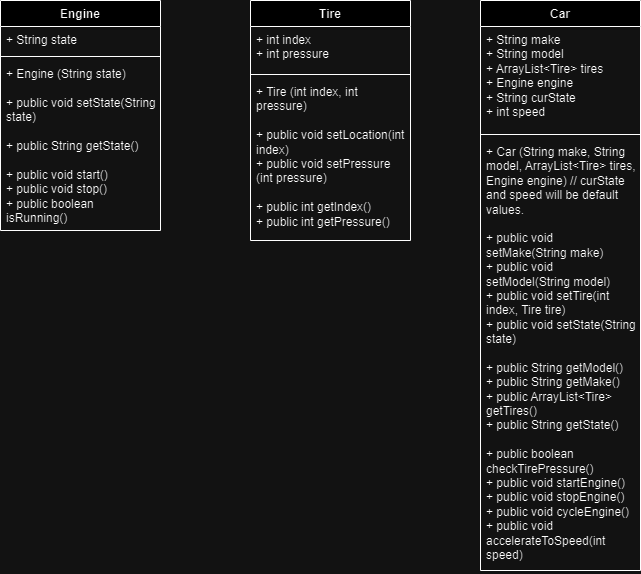

The diagram above was exported from draw.io. Its source (the exported page's mxGraphModel, read from the mxfile embedded in the PNG):
<mxGraphModel dx="270" dy="446" grid="1" gridSize="10" guides="1" tooltips="1" connect="1" arrows="1" fold="1" page="1" pageScale="1" pageWidth="850" pageHeight="1100" math="0" shadow="0">
  <root>
    <mxCell id="0" />
    <mxCell id="1" parent="0" />
    <mxCell id="Lyrflcu-KSxW4gV2Mb1d-1" value="Tire" style="swimlane;fontStyle=1;align=center;verticalAlign=top;childLayout=stackLayout;horizontal=1;startSize=26;horizontalStack=0;resizeParent=1;resizeParentMax=0;resizeLast=0;collapsible=1;marginBottom=0;whiteSpace=wrap;html=1;" vertex="1" parent="1">
      <mxGeometry x="290" y="360" width="160" height="240" as="geometry" />
    </mxCell>
    <mxCell id="Lyrflcu-KSxW4gV2Mb1d-2" value="+ int index&lt;br&gt;+ int pressure" style="text;strokeColor=none;fillColor=none;align=left;verticalAlign=top;spacingLeft=4;spacingRight=4;overflow=hidden;rotatable=0;points=[[0,0.5],[1,0.5]];portConstraint=eastwest;whiteSpace=wrap;html=1;" vertex="1" parent="Lyrflcu-KSxW4gV2Mb1d-1">
      <mxGeometry y="26" width="160" height="44" as="geometry" />
    </mxCell>
    <mxCell id="Lyrflcu-KSxW4gV2Mb1d-3" value="" style="line;strokeWidth=1;fillColor=none;align=left;verticalAlign=middle;spacingTop=-1;spacingLeft=3;spacingRight=3;rotatable=0;labelPosition=right;points=[];portConstraint=eastwest;strokeColor=inherit;" vertex="1" parent="Lyrflcu-KSxW4gV2Mb1d-1">
      <mxGeometry y="70" width="160" height="8" as="geometry" />
    </mxCell>
    <mxCell id="Lyrflcu-KSxW4gV2Mb1d-4" value="+ Tire (int index, int pressure)&lt;br&gt;&lt;br&gt;+ public void setLocation(int index)&lt;br&gt;+ public void setPressure (int pressure)&lt;br&gt;&lt;br&gt;+ public int getIndex()&lt;br&gt;+ public int getPressure()" style="text;strokeColor=none;fillColor=none;align=left;verticalAlign=top;spacingLeft=4;spacingRight=4;overflow=hidden;rotatable=0;points=[[0,0.5],[1,0.5]];portConstraint=eastwest;whiteSpace=wrap;html=1;" vertex="1" parent="Lyrflcu-KSxW4gV2Mb1d-1">
      <mxGeometry y="78" width="160" height="162" as="geometry" />
    </mxCell>
    <mxCell id="Lyrflcu-KSxW4gV2Mb1d-5" value="Car" style="swimlane;fontStyle=1;align=center;verticalAlign=top;childLayout=stackLayout;horizontal=1;startSize=26;horizontalStack=0;resizeParent=1;resizeParentMax=0;resizeLast=0;collapsible=1;marginBottom=0;whiteSpace=wrap;html=1;" vertex="1" parent="1">
      <mxGeometry x="520" y="360" width="160" height="570" as="geometry" />
    </mxCell>
    <mxCell id="Lyrflcu-KSxW4gV2Mb1d-6" value="+ String make&lt;br&gt;+ String model&lt;br&gt;+ ArrayList&amp;lt;Tire&amp;gt; tires&lt;br&gt;+ Engine engine&lt;br&gt;+ String curState&lt;br&gt;+ int speed" style="text;strokeColor=none;fillColor=none;align=left;verticalAlign=top;spacingLeft=4;spacingRight=4;overflow=hidden;rotatable=0;points=[[0,0.5],[1,0.5]];portConstraint=eastwest;whiteSpace=wrap;html=1;" vertex="1" parent="Lyrflcu-KSxW4gV2Mb1d-5">
      <mxGeometry y="26" width="160" height="104" as="geometry" />
    </mxCell>
    <mxCell id="Lyrflcu-KSxW4gV2Mb1d-7" value="" style="line;strokeWidth=1;fillColor=none;align=left;verticalAlign=middle;spacingTop=-1;spacingLeft=3;spacingRight=3;rotatable=0;labelPosition=right;points=[];portConstraint=eastwest;strokeColor=inherit;" vertex="1" parent="Lyrflcu-KSxW4gV2Mb1d-5">
      <mxGeometry y="130" width="160" height="8" as="geometry" />
    </mxCell>
    <mxCell id="Lyrflcu-KSxW4gV2Mb1d-8" value="+ Car (String make, String model, ArrayList&amp;lt;Tire&amp;gt; tires, Engine engine) // curState and speed will be default values.&lt;br&gt;&lt;br&gt;+ public void setMake(String make)&lt;br&gt;+ public void setModel(String model)&lt;br&gt;+ public void setTire(int index, Tire tire)&lt;br&gt;+ public void setState(String state)&lt;br&gt;&lt;br&gt;+ public String getModel()&lt;br&gt;+ public String getMake()&lt;br&gt;+ public ArrayList&amp;lt;Tire&amp;gt; getTires()&lt;br&gt;+ public String getState()&lt;br&gt;&lt;br&gt;+ public boolean checkTirePressure()&lt;br&gt;+ public void startEngine()&lt;br&gt;+ public void stopEngine()&lt;br&gt;+ public void cycleEngine()&lt;br&gt;+ public void accelerateToSpeed(int speed)" style="text;strokeColor=none;fillColor=none;align=left;verticalAlign=top;spacingLeft=4;spacingRight=4;overflow=hidden;rotatable=0;points=[[0,0.5],[1,0.5]];portConstraint=eastwest;whiteSpace=wrap;html=1;" vertex="1" parent="Lyrflcu-KSxW4gV2Mb1d-5">
      <mxGeometry y="138" width="160" height="432" as="geometry" />
    </mxCell>
    <mxCell id="Lyrflcu-KSxW4gV2Mb1d-9" value="Engine" style="swimlane;fontStyle=1;align=center;verticalAlign=top;childLayout=stackLayout;horizontal=1;startSize=26;horizontalStack=0;resizeParent=1;resizeParentMax=0;resizeLast=0;collapsible=1;marginBottom=0;whiteSpace=wrap;html=1;" vertex="1" parent="1">
      <mxGeometry x="40" y="360" width="160" height="230" as="geometry" />
    </mxCell>
    <mxCell id="Lyrflcu-KSxW4gV2Mb1d-10" value="+ String state" style="text;strokeColor=none;fillColor=none;align=left;verticalAlign=top;spacingLeft=4;spacingRight=4;overflow=hidden;rotatable=0;points=[[0,0.5],[1,0.5]];portConstraint=eastwest;whiteSpace=wrap;html=1;" vertex="1" parent="Lyrflcu-KSxW4gV2Mb1d-9">
      <mxGeometry y="26" width="160" height="26" as="geometry" />
    </mxCell>
    <mxCell id="Lyrflcu-KSxW4gV2Mb1d-11" value="" style="line;strokeWidth=1;fillColor=none;align=left;verticalAlign=middle;spacingTop=-1;spacingLeft=3;spacingRight=3;rotatable=0;labelPosition=right;points=[];portConstraint=eastwest;strokeColor=inherit;" vertex="1" parent="Lyrflcu-KSxW4gV2Mb1d-9">
      <mxGeometry y="52" width="160" height="8" as="geometry" />
    </mxCell>
    <mxCell id="Lyrflcu-KSxW4gV2Mb1d-12" value="+ Engine (String state)&lt;br&gt;&lt;br&gt;+ public void setState(String state)&lt;br&gt;&lt;br&gt;+ public String getState()&lt;br&gt;&lt;br&gt;+ public void start()&lt;br&gt;+ public void stop()&lt;br&gt;+ public boolean isRunning()" style="text;strokeColor=none;fillColor=none;align=left;verticalAlign=top;spacingLeft=4;spacingRight=4;overflow=hidden;rotatable=0;points=[[0,0.5],[1,0.5]];portConstraint=eastwest;whiteSpace=wrap;html=1;" vertex="1" parent="Lyrflcu-KSxW4gV2Mb1d-9">
      <mxGeometry y="60" width="160" height="170" as="geometry" />
    </mxCell>
  </root>
</mxGraphModel>